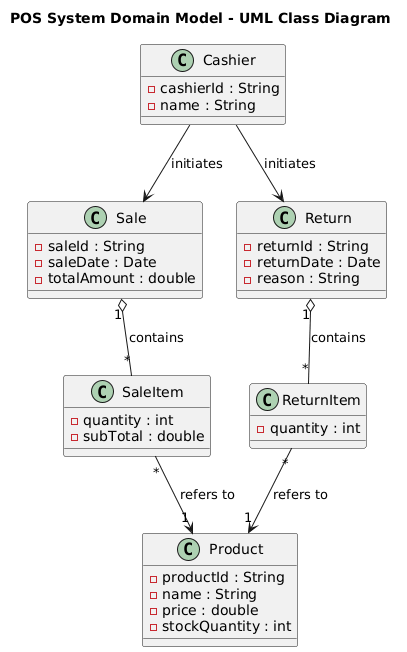

The diagram above was rendered by PlantUML. Its source (embedded in the PNG):
@startuml
title POS System Domain Model - UML Class Diagram

class Product {
    - productId : String
    - name : String
    - price : double
    - stockQuantity : int
}

class Sale {
    - saleId : String
    - saleDate : Date
    - totalAmount : double
}

class SaleItem {
    - quantity : int
    - subTotal : double
}

class Return {
    - returnId : String
    - returnDate : Date
    - reason : String
}

class ReturnItem {
    - quantity : int
}

class Cashier {
    - cashierId : String
    - name : String
}

' Relationships
Sale "1" o-- "*" SaleItem : contains
SaleItem "*" --> "1" Product : refers to

Return "1" o-- "*" ReturnItem : contains
ReturnItem "*" --> "1" Product : refers to

Cashier --> Sale : initiates
Cashier --> Return : initiates
@enduml